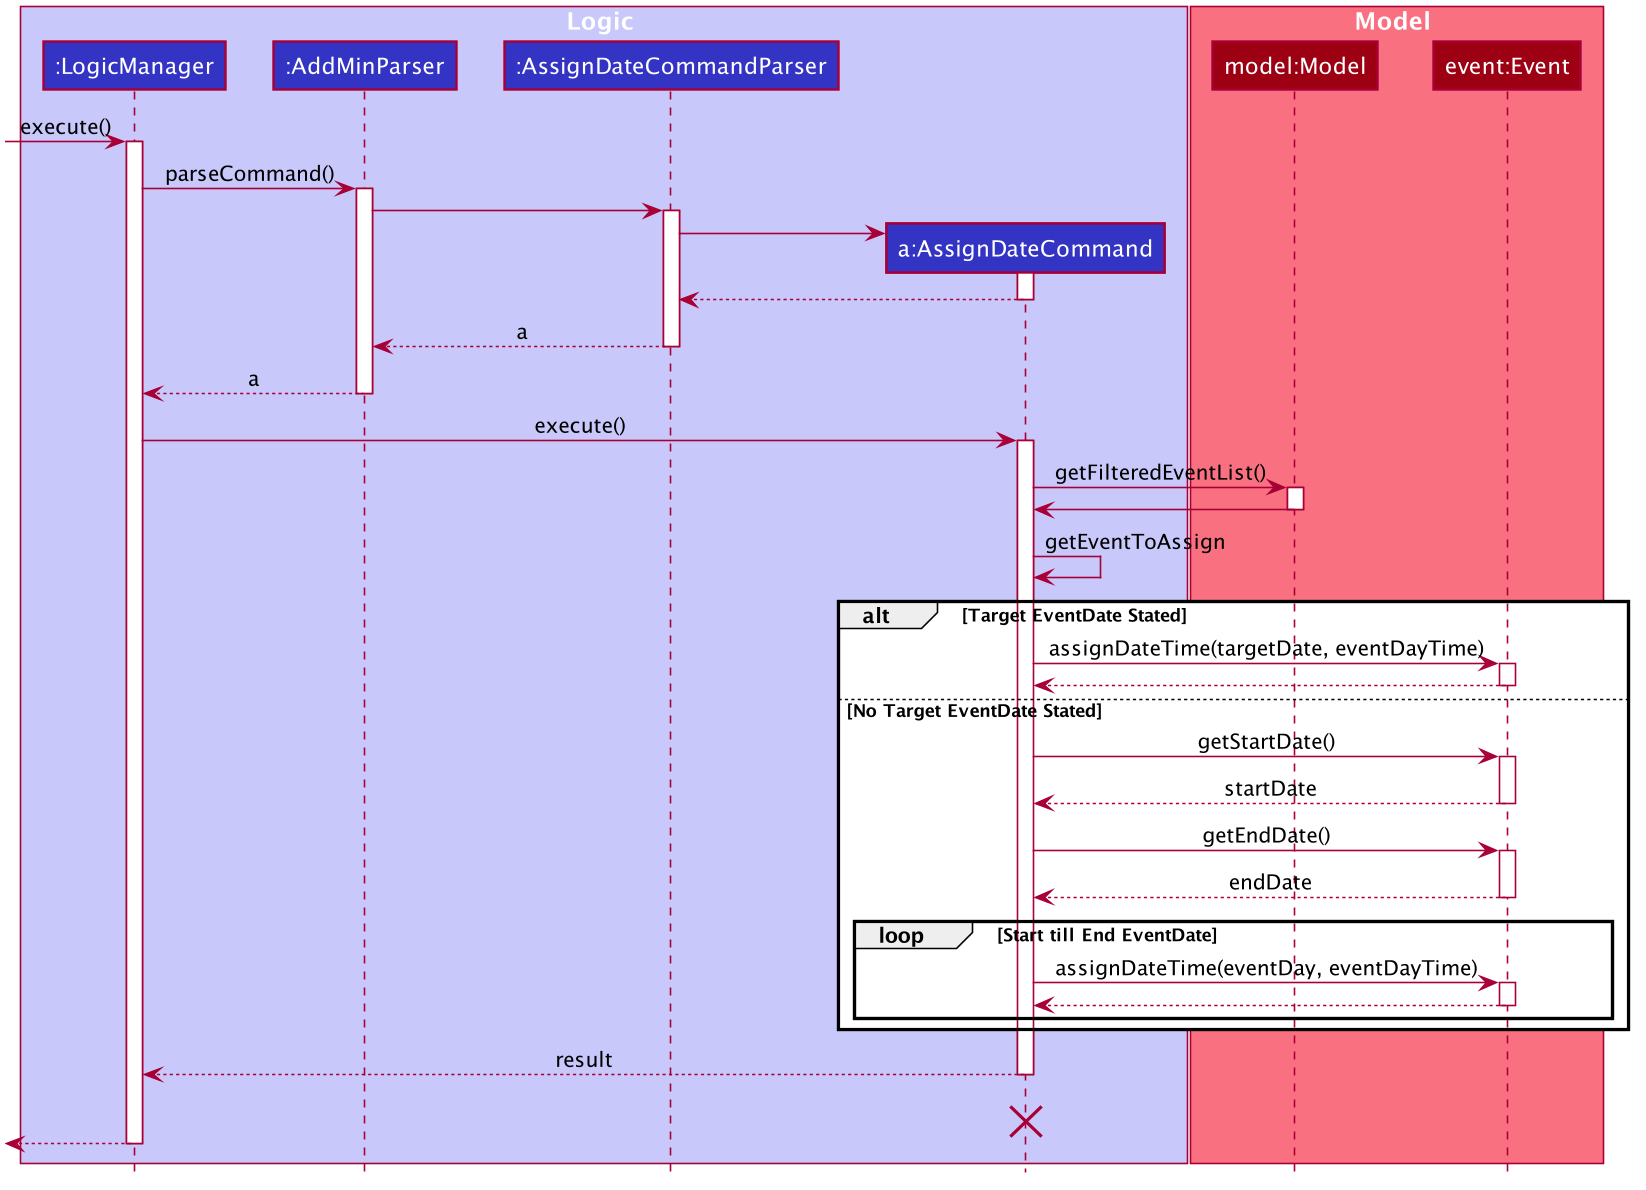

The diagram above was rendered by PlantUML. Its source (embedded in the PNG):
@startuml








skinparam BackgroundColor #FFFFFFF

skinparam Shadowing false

skinparam Class {
    FontColor #FFFFFF
    BorderThickness 1
    BorderColor #FFFFFF
    StereotypeFontColor #FFFFFF
    FontName Arial
}

skinparam Actor {
    BorderColor #000000
    Color #000000
    FontName Arial
}

skinparam Sequence {
    MessageAlign center
    BoxFontSize 15
    BoxPadding 0
    BoxFontColor #FFFFFF
    FontName Arial
}

skinparam Participant {
    FontColor #FFFFFFF
    Padding 20
}

skinparam MinClassWidth 50
skinparam ParticipantPadding 10
skinparam Shadowing false
skinparam DefaultTextAlignment center
skinparam packageStyle Rectangle

hide footbox
hide members
hide circle

box Logic #C8C8FA
participant ":LogicManager" as LogicManager #3333C4
participant ":AddMinParser" as AddMinParser #3333C4
participant ":AssignDateCommandParser" as AssignDateCommandParser #3333C4
participant "a:AssignDateCommand" as AssignDateCommand #3333C4
end box

box Model #F97181
participant "model:Model" as Model #9D0012
participant "event:Event" as Event #9D0012
end box

[-> LogicManager : execute()
activate LogicManager


LogicManager -> AddMinParser : parseCommand()
activate AddMinParser

AddMinParser -> AssignDateCommandParser
activate AssignDateCommandParser

create AssignDateCommand
AssignDateCommandParser -> AssignDateCommand
activate AssignDateCommand

AssignDateCommand --> AssignDateCommandParser
deactivate AssignDateCommand

AssignDateCommandParser --> AddMinParser : a
deactivate AssignDateCommandParser

AddMinParser --> LogicManager : a
deactivate AddMinParser

LogicManager -> AssignDateCommand : execute()
activate AssignDateCommand

AssignDateCommand -> Model : getFilteredEventList()
activate Model

Model -> AssignDateCommand :
deactivate Model

AssignDateCommand -> AssignDateCommand: getEventToAssign
    alt Target EventDate Stated
    AssignDateCommand -> Event: assignDateTime(targetDate, eventDayTime)
    activate Event

    Event --> AssignDateCommand:
    deactivate Event

    else No Target EventDate Stated
        AssignDateCommand -> Event: getStartDate()
        activate Event

        Event --> AssignDateCommand: startDate
        deactivate

        AssignDateCommand -> Event: getEndDate()
        activate Event

        Event --> AssignDateCommand: endDate
        deactivate

        loop Start till End EventDate
        AssignDateCommand -> Event: assignDateTime(eventDay, eventDayTime)
        activate Event

        Event --> AssignDateCommand:
        deactivate

        end
    end

AssignDateCommand --> LogicManager : result
deactivate AssignDateCommand
AssignDateCommand -[hidden]-> LogicManager : result
destroy AssignDateCommand

[<--LogicManager
deactivate LogicManager
@enduml